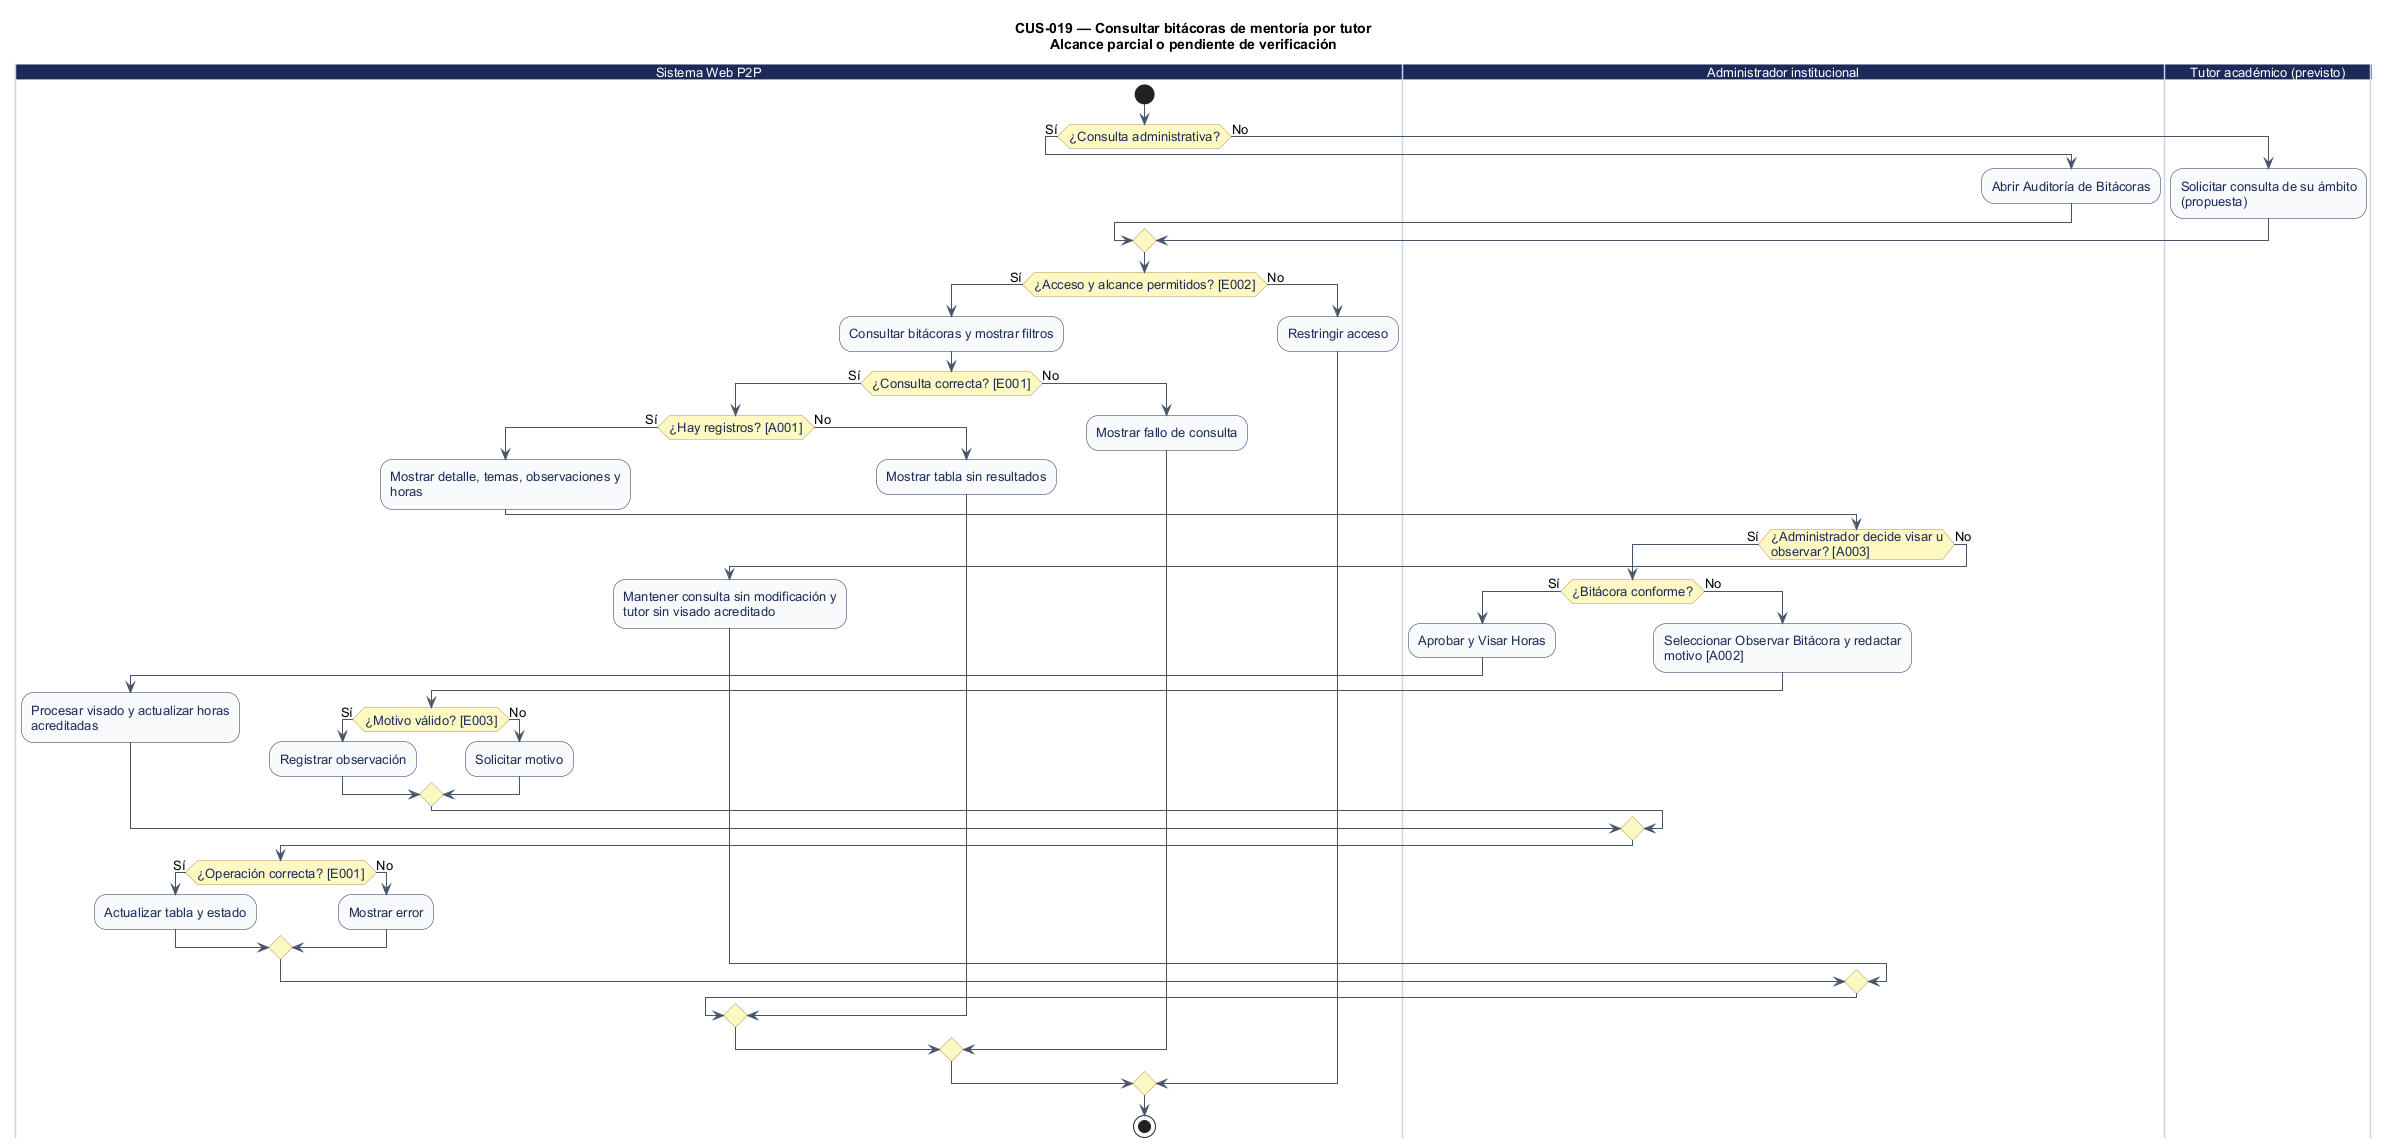

The diagram above was rendered by PlantUML. Its source (embedded in the PNG):
@startuml
' CUS-019 — Consultar bitácoras de mentoría por tutor
' Estado: Implementación parcial: auditoría por Administrador; tutor no identificado
' Fuente: catálogo consolidado DOC-H02, línea base 044d2a8.
' Los reintentos no explícitos se realizan desde la interfaz; el diagrama no certifica implementación.
title CUS-019 — Consultar bitácoras de mentoría por tutor\nAlcance parcial o pendiente de verificación
skinparam shadowing false
skinparam defaultFontName Arial
skinparam defaultFontSize 13
skinparam ArrowColor #475569
skinparam activity {
  BackgroundColor #F8FAFC
  BorderColor #1C2A59
  FontColor #1C2A59
  DiamondBackgroundColor #FEF9C3
  DiamondBorderColor #B99451
}
skinparam swimlane {
  BorderColor #CBD5E1
  TitleBackgroundColor #1C2A59
  TitleFontColor #FFFFFF
}

|Sistema Web P2P|
start
if (¿Consulta administrativa?) then (Sí)
|Administrador institucional|
  :Abrir Auditoría de Bitácoras;
  else (No)
|Tutor académico (previsto)|
  :Solicitar consulta de su ámbito\n(propuesta);
endif
|Sistema Web P2P|
if (¿Acceso y alcance permitidos? [E002]) then (Sí)
  :Consultar bitácoras y mostrar filtros;
  if (¿Consulta correcta? [E001]) then (Sí)
    if (¿Hay registros? [A001]) then (Sí)
      :Mostrar detalle, temas, observaciones y\nhoras;
|Administrador institucional|
      if (¿Administrador decide visar u\nobservar? [A003]) then (Sí)
        if (¿Bitácora conforme?) then (Sí)
          :Aprobar y Visar Horas;
|Sistema Web P2P|
          :Procesar visado y actualizar horas\nacreditadas;
          else (No)
|Administrador institucional|
          :Seleccionar Observar Bitácora y redactar\nmotivo [A002];
|Sistema Web P2P|
          if (¿Motivo válido? [E003]) then (Sí)
            :Registrar observación;
            else (No)
            :Solicitar motivo;
          endif
        endif
        if (¿Operación correcta? [E001]) then (Sí)
          :Actualizar tabla y estado;
          else (No)
          :Mostrar error;
        endif
        else (No)
        :Mantener consulta sin modificación y\ntutor sin visado acreditado;
      endif
      else (No)
      :Mostrar tabla sin resultados;
    endif
    else (No)
    :Mostrar fallo de consulta;
  endif
  else (No)
  :Restringir acceso;
endif
stop
@enduml